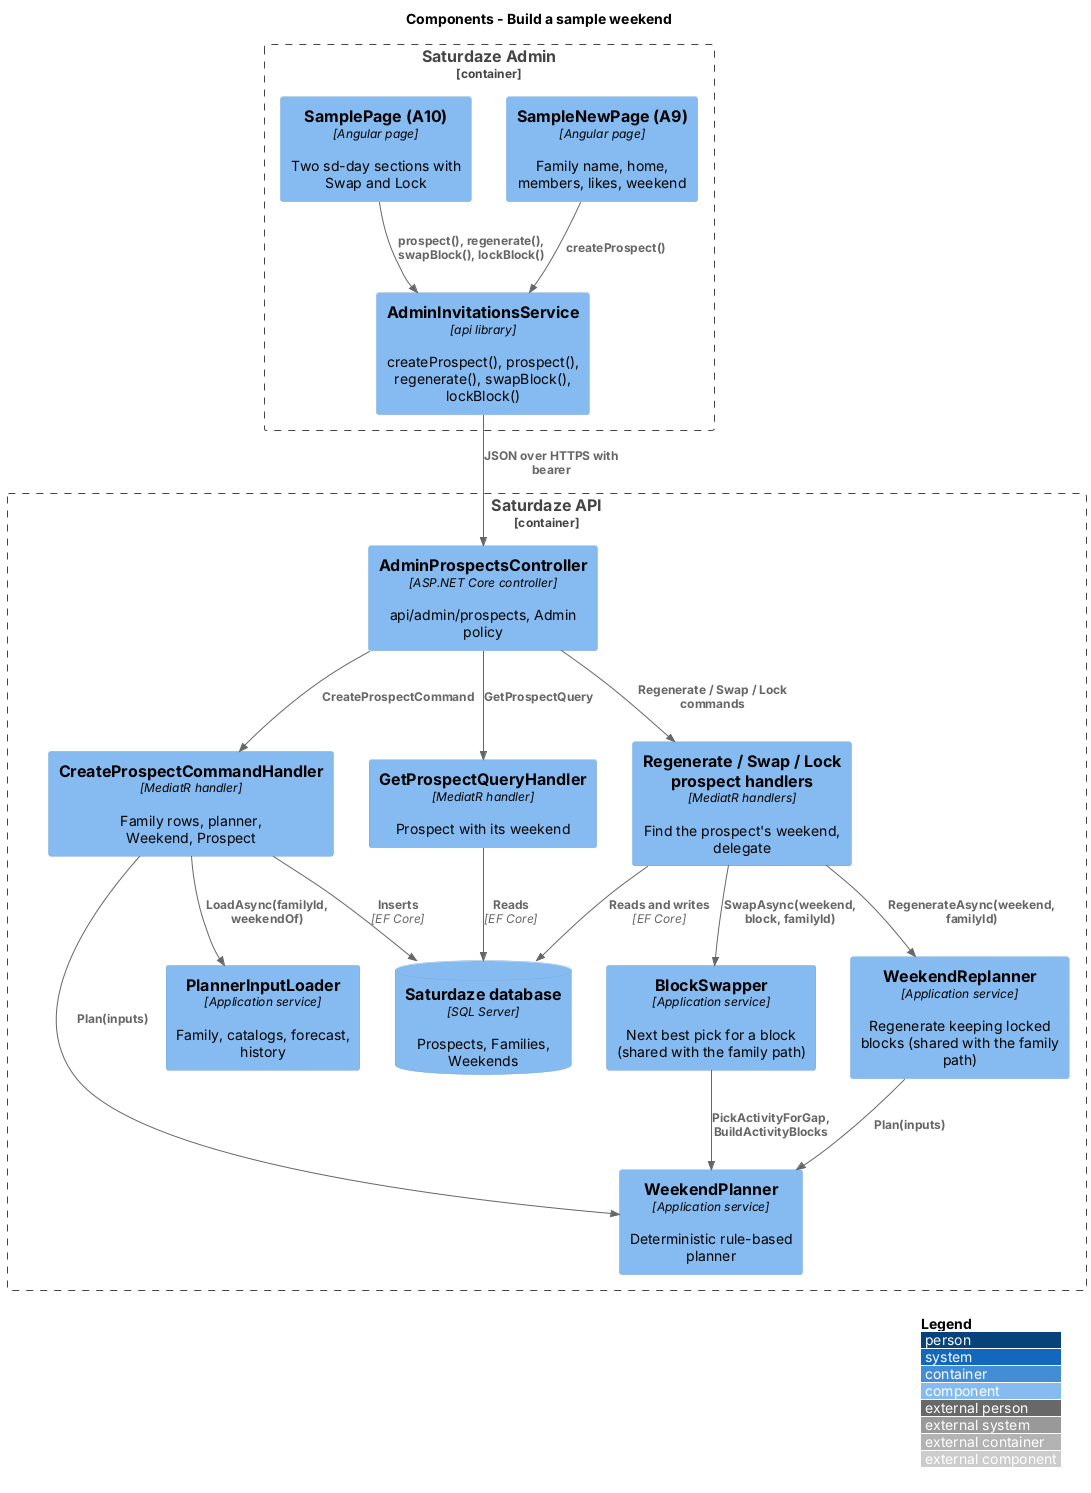

The diagram above was rendered by PlantUML. Its source (embedded in the PNG):
@startuml
!include <C4/C4_Component>
LAYOUT_WITH_LEGEND()
title Components - Build a sample weekend

Container_Boundary(adminweb, "Saturdaze Admin") {
  Component(newpage, "SampleNewPage (A9)", "Angular page", "Family name, home, members, likes, weekend")
  Component(samplepage, "SamplePage (A10)", "Angular page", "Two sd-day sections with Swap and Lock")
  Component(service, "AdminInvitationsService", "api library", "createProspect(), prospect(), regenerate(), swapBlock(), lockBlock()")
}
Container_Boundary(api, "Saturdaze API") {
  Component(ctrl, "AdminProspectsController", "ASP.NET Core controller", "api/admin/prospects, Admin policy")
  Component(create, "CreateProspectCommandHandler", "MediatR handler", "Family rows, planner, Weekend, Prospect")
  Component(get, "GetProspectQueryHandler", "MediatR handler", "Prospect with its weekend")
  Component(shape, "Regenerate / Swap / Lock prospect handlers", "MediatR handlers", "Find the prospect's weekend, delegate")
  Component(replanner, "WeekendReplanner", "Application service", "Regenerate keeping locked blocks (shared with the family path)")
  Component(swapper, "BlockSwapper", "Application service", "Next best pick for a block (shared with the family path)")
  Component(loader, "PlannerInputLoader", "Application service", "Family, catalogs, forecast, history")
  Component(planner, "WeekendPlanner", "Application service", "Deterministic rule-based planner")
  ComponentDb(db, "Saturdaze database", "SQL Server", "Prospects, Families, Weekends")
}
Rel(newpage, service, "createProspect()")
Rel(samplepage, service, "prospect(), regenerate(), swapBlock(), lockBlock()")
Rel(service, ctrl, "JSON over HTTPS with bearer")
Rel(ctrl, create, "CreateProspectCommand")
Rel(ctrl, get, "GetProspectQuery")
Rel(ctrl, shape, "Regenerate / Swap / Lock commands")
Rel(create, loader, "LoadAsync(familyId, weekendOf)")
Rel(create, planner, "Plan(inputs)")
Rel(shape, replanner, "RegenerateAsync(weekend, familyId)")
Rel(shape, swapper, "SwapAsync(weekend, block, familyId)")
Rel(replanner, planner, "Plan(inputs)")
Rel(swapper, planner, "PickActivityForGap, BuildActivityBlocks")
Rel(create, db, "Inserts", "EF Core")
Rel(get, db, "Reads", "EF Core")
Rel(shape, db, "Reads and writes", "EF Core")
@enduml